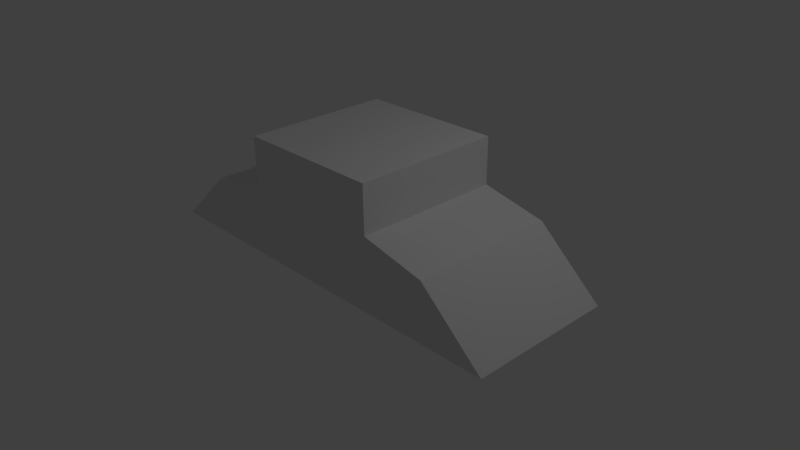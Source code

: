 # Source: move-h.blend  (saved by Blender 2.76.0; exported with 4.5.12 LTS)
import bpy
from mathutils import Matrix  # noqa: F401  (used for matrix-valued properties, if any)

bpy.ops.wm.read_factory_settings(use_empty=True)
scene = bpy.context.scene
scene.name = 'Scene'

# ---- collections
col_collection_1 = bpy.data.collections.new('Collection 1'); scene.collection.children.link(col_collection_1)

# ---- materials (node trees are filled in below, after node groups)
mat_material = bpy.data.materials.new('Material')
mat_material.alpha_threshold = 0.0
mat_material.use_transparent_shadow = False
mat_material.roughness = 0.5
mat_material.line_color = (0.0, 0.0, 0.0, 1.0)

# ---- material node trees

# ---- world
world_world = bpy.data.worlds.new('World'); scene.world = world_world
world_world.color = (0.05088, 0.05088, 0.05088)
world_world.use_sun_shadow = False
world_world.sun_shadow_jitter_overblur = 0.0
world_world.cycles.sampling_method = 'MANUAL'
world_world.cycles.sample_map_resolution = 256

# ---- cameras
cam_camera = bpy.data.cameras.new('Camera')
cam_camera.clip_end = 100.0
cam_camera.lens = 35.0
cam_camera.sensor_width = 32.0
cam_camera.sensor_height = 18.0
cam_camera.ortho_scale = 7.314
cam_camera.dof.focus_distance = 0.0
cam_camera.dof.aperture_fstop = 128.0

# ---- lights
light_lamp = bpy.data.lights.new('Lamp', 'POINT')
light_lamp.transmission_factor = 0.0
light_lamp.cutoff_distance = 30.0
light_lamp.energy = 100.0
light_lamp.shadow_buffer_clip_start = 1.001
light_lamp.shadow_soft_size = 0.1
light_lamp.shadow_maximum_resolution = 0.006
light_lamp.use_absolute_resolution = True
light_lamp.cycles.use_multiple_importance_sampling = False

# ---- meshes
me_cube = bpy.data.meshes.new('Cube')
me_cube.from_pydata([(2.749, 1.0, 0.0), (2.749, -1.0, 0.0), (-2.749, -1.0, 0.0), (-2.749, 1.0, 0.0), (1.0, 1.0, 0.9806), (1.0, -1.0, 0.9806), (-1.0, -1.0, 0.9806), (-1.0, 1.0, 0.9806), (1.0, 1.0, 1.613), (1.0, -1.0, 1.613), (-1.0, -1.0, 1.613), (-1.0, 1.0, 1.613), (-1.875, -1.0, 0.7875), (-1.875, 1.0, 0.7875), (1.875, -1.0, 0.7875), (1.875, 1.0, 0.7875)], [], [(0, 1, 2, 3), (7, 6, 10, 11), (4, 5, 14, 15), (1, 14, 5, 6, 12, 2), (4, 15, 0, 3, 13, 7), (8, 11, 10, 9), (4, 7, 11, 8), (6, 5, 9, 10), (5, 4, 8, 9), (1, 0, 15, 14), (6, 7, 13, 12), (3, 2, 12, 13)])
me_cube.materials.append(mat_material)
me_cube.use_remesh_preserve_volume = False
me_cube.use_remesh_preserve_attributes = False
me_cube.use_mirror_vertex_groups = False
me_cube.update()

# ---- objects
ob_cube = bpy.data.objects.new('Cube', me_cube)
ob_lamp = bpy.data.objects.new('Lamp', light_lamp)
ob_camera = bpy.data.objects.new('Camera', cam_camera)

# ---- transforms, parenting, visibility, modifiers, constraints
ob_cube.location = (5.96e-08, 0.0, 0.0)
ob_cube.lock_rotations_4d = False
ob_cube.empty_display_type = 'ARROWS'
ob_cube.lineart.crease_threshold = 0.0
ob_lamp.location = (4.076, 1.005, 5.904)
ob_lamp.rotation_euler = (0.6503, 0.05522, 1.866)
ob_lamp.lock_rotations_4d = False
ob_lamp.empty_display_type = 'ARROWS'
ob_lamp.color = (0.0, 0.0, 0.0, 0.0)
ob_lamp.lineart.crease_threshold = 0.0
ob_camera.location = (7.481, -6.508, 5.344)
ob_camera.rotation_euler = (1.109, 0.01082, 0.8149)
ob_camera.lock_rotations_4d = False
ob_camera.empty_display_type = 'ARROWS'
ob_camera.color = (0.0, 0.0, 0.0, 0.0)
ob_camera.display_type = 'WIRE'
ob_camera.lineart.crease_threshold = 0.0

# ---- collection membership
col_collection_1.objects.link(ob_cube)
col_collection_1.objects.link(ob_lamp)
col_collection_1.objects.link(ob_camera)

# ---- scene / render settings (as saved in the file)
scene.camera = ob_camera
scene.frame_start = 1; scene.frame_end = 250; scene.frame_set(1)
scene.render.engine = 'BLENDER_EEVEE_NEXT'
scene.render.resolution_percentage = 50
scene.render.dither_intensity = 0.0
scene.cycles.use_denoising = False
scene.cycles.samples = 10
scene.cycles.sampling_pattern = 'TABULATED_SOBOL'
scene.cycles.light_sampling_threshold = 0.0
scene.cycles.use_adaptive_sampling = False
scene.cycles.use_light_tree = False
scene.cycles.blur_glossy = 0.0
scene.cycles.pixel_filter_type = 'GAUSSIAN'
scene.cycles.sample_clamp_indirect = 0.0
scene.view_settings.view_transform = 'Standard'
bpy.context.view_layer.update()
